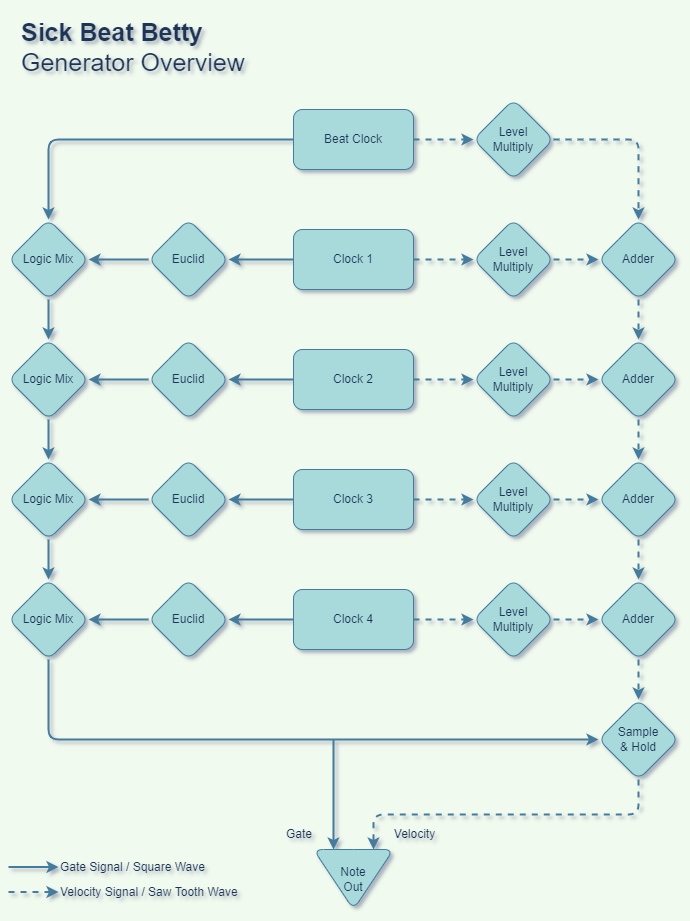

The diagram above was exported from draw.io. Its source (the exported page's mxGraphModel, read from the mxfile embedded in the PNG):
<mxGraphModel dx="874" dy="711" grid="1" gridSize="10" guides="1" tooltips="1" connect="1" arrows="1" fold="1" page="1" pageScale="1" pageWidth="850" pageHeight="1100" background="#F1FAEE" math="0" shadow="1">
  <root>
    <mxCell id="0" />
    <mxCell id="1" parent="0" />
    <mxCell id="4lVXzm_C_hOG4qP_YsCA-41" style="edgeStyle=orthogonalEdgeStyle;orthogonalLoop=1;jettySize=auto;html=1;exitX=0;exitY=0.5;exitDx=0;exitDy=0;entryX=0.5;entryY=0;entryDx=0;entryDy=0;strokeWidth=2;strokeColor=#457B9D;fontColor=#1D3557;labelBackgroundColor=#F1FAEE;" parent="1" source="4lVXzm_C_hOG4qP_YsCA-1" target="4lVXzm_C_hOG4qP_YsCA-39" edge="1">
      <mxGeometry relative="1" as="geometry" />
    </mxCell>
    <mxCell id="4lVXzm_C_hOG4qP_YsCA-1" value="Beat Clock" style="whiteSpace=wrap;html=1;rounded=1;fillColor=#A8DADC;strokeColor=#457B9D;fontColor=#1D3557;" parent="1" vertex="1">
      <mxGeometry x="367" y="119" width="120" height="60" as="geometry" />
    </mxCell>
    <mxCell id="4lVXzm_C_hOG4qP_YsCA-17" style="edgeStyle=orthogonalEdgeStyle;orthogonalLoop=1;jettySize=auto;html=1;exitX=1;exitY=0.5;exitDx=0;exitDy=0;entryX=0;entryY=0.5;entryDx=0;entryDy=0;strokeWidth=2;strokeColor=#457B9D;fontColor=#1D3557;labelBackgroundColor=#F1FAEE;dashed=1;" parent="1" source="4lVXzm_C_hOG4qP_YsCA-4" target="4lVXzm_C_hOG4qP_YsCA-12" edge="1">
      <mxGeometry relative="1" as="geometry" />
    </mxCell>
    <mxCell id="4lVXzm_C_hOG4qP_YsCA-38" style="edgeStyle=orthogonalEdgeStyle;orthogonalLoop=1;jettySize=auto;html=1;exitX=0;exitY=0.5;exitDx=0;exitDy=0;entryX=1;entryY=0.5;entryDx=0;entryDy=0;strokeWidth=2;strokeColor=#457B9D;fontColor=#1D3557;labelBackgroundColor=#F1FAEE;" parent="1" source="4lVXzm_C_hOG4qP_YsCA-4" target="4lVXzm_C_hOG4qP_YsCA-36" edge="1">
      <mxGeometry relative="1" as="geometry" />
    </mxCell>
    <mxCell id="4lVXzm_C_hOG4qP_YsCA-4" value="Clock 1" style="whiteSpace=wrap;html=1;rounded=1;fillColor=#A8DADC;strokeColor=#457B9D;fontColor=#1D3557;" parent="1" vertex="1">
      <mxGeometry x="367" y="239" width="120" height="60" as="geometry" />
    </mxCell>
    <mxCell id="4lVXzm_C_hOG4qP_YsCA-20" value="" style="edgeStyle=orthogonalEdgeStyle;orthogonalLoop=1;jettySize=auto;html=1;strokeWidth=2;strokeColor=#457B9D;fontColor=#1D3557;labelBackgroundColor=#F1FAEE;dashed=1;" parent="1" source="4lVXzm_C_hOG4qP_YsCA-5" target="4lVXzm_C_hOG4qP_YsCA-15" edge="1">
      <mxGeometry relative="1" as="geometry" />
    </mxCell>
    <mxCell id="4lVXzm_C_hOG4qP_YsCA-53" style="edgeStyle=orthogonalEdgeStyle;orthogonalLoop=1;jettySize=auto;html=1;exitX=0;exitY=0.5;exitDx=0;exitDy=0;entryX=1;entryY=0.5;entryDx=0;entryDy=0;strokeWidth=2;strokeColor=#457B9D;fontColor=#1D3557;labelBackgroundColor=#F1FAEE;" parent="1" source="4lVXzm_C_hOG4qP_YsCA-5" target="4lVXzm_C_hOG4qP_YsCA-49" edge="1">
      <mxGeometry relative="1" as="geometry" />
    </mxCell>
    <mxCell id="4lVXzm_C_hOG4qP_YsCA-5" value="Clock 4" style="whiteSpace=wrap;html=1;rounded=1;fillColor=#A8DADC;strokeColor=#457B9D;fontColor=#1D3557;" parent="1" vertex="1">
      <mxGeometry x="367" y="599" width="120" height="60" as="geometry" />
    </mxCell>
    <mxCell id="4lVXzm_C_hOG4qP_YsCA-19" value="" style="edgeStyle=orthogonalEdgeStyle;orthogonalLoop=1;jettySize=auto;html=1;strokeWidth=2;strokeColor=#457B9D;fontColor=#1D3557;labelBackgroundColor=#F1FAEE;dashed=1;" parent="1" source="4lVXzm_C_hOG4qP_YsCA-6" target="4lVXzm_C_hOG4qP_YsCA-14" edge="1">
      <mxGeometry relative="1" as="geometry" />
    </mxCell>
    <mxCell id="4lVXzm_C_hOG4qP_YsCA-52" style="edgeStyle=orthogonalEdgeStyle;orthogonalLoop=1;jettySize=auto;html=1;exitX=0;exitY=0.5;exitDx=0;exitDy=0;entryX=1;entryY=0.5;entryDx=0;entryDy=0;strokeWidth=2;strokeColor=#457B9D;fontColor=#1D3557;labelBackgroundColor=#F1FAEE;" parent="1" source="4lVXzm_C_hOG4qP_YsCA-6" target="4lVXzm_C_hOG4qP_YsCA-46" edge="1">
      <mxGeometry relative="1" as="geometry" />
    </mxCell>
    <mxCell id="4lVXzm_C_hOG4qP_YsCA-6" value="Clock 3" style="whiteSpace=wrap;html=1;rounded=1;fillColor=#A8DADC;strokeColor=#457B9D;fontColor=#1D3557;" parent="1" vertex="1">
      <mxGeometry x="367" y="479" width="120" height="60" as="geometry" />
    </mxCell>
    <mxCell id="4lVXzm_C_hOG4qP_YsCA-51" style="edgeStyle=orthogonalEdgeStyle;orthogonalLoop=1;jettySize=auto;html=1;exitX=0;exitY=0.5;exitDx=0;exitDy=0;entryX=1;entryY=0.5;entryDx=0;entryDy=0;strokeWidth=2;strokeColor=#457B9D;fontColor=#1D3557;labelBackgroundColor=#F1FAEE;" parent="1" source="4lVXzm_C_hOG4qP_YsCA-7" target="4lVXzm_C_hOG4qP_YsCA-43" edge="1">
      <mxGeometry relative="1" as="geometry" />
    </mxCell>
    <mxCell id="4lVXzm_C_hOG4qP_YsCA-7" value="Clock 2" style="whiteSpace=wrap;html=1;rounded=1;fillColor=#A8DADC;strokeColor=#457B9D;fontColor=#1D3557;" parent="1" vertex="1">
      <mxGeometry x="367" y="359" width="120" height="60" as="geometry" />
    </mxCell>
    <mxCell id="4lVXzm_C_hOG4qP_YsCA-9" value="" style="endArrow=classic;html=1;entryX=0;entryY=0.5;entryDx=0;entryDy=0;exitX=1;exitY=0.5;exitDx=0;exitDy=0;strokeWidth=2;strokeColor=#457B9D;fontColor=#1D3557;labelBackgroundColor=#F1FAEE;dashed=1;" parent="1" source="4lVXzm_C_hOG4qP_YsCA-1" target="4lVXzm_C_hOG4qP_YsCA-11" edge="1">
      <mxGeometry width="50" height="50" relative="1" as="geometry">
        <mxPoint x="517" y="179" as="sourcePoint" />
        <mxPoint x="572.4545454545455" y="162.63636363636363" as="targetPoint" />
      </mxGeometry>
    </mxCell>
    <mxCell id="4lVXzm_C_hOG4qP_YsCA-11" value="Level&lt;br&gt;Multiply" style="rhombus;whiteSpace=wrap;html=1;rounded=1;fillColor=#A8DADC;strokeColor=#457B9D;fontColor=#1D3557;" parent="1" vertex="1">
      <mxGeometry x="547.0045454545455" y="108.99636363636363" width="80" height="80" as="geometry" />
    </mxCell>
    <mxCell id="4lVXzm_C_hOG4qP_YsCA-23" value="" style="edgeStyle=orthogonalEdgeStyle;orthogonalLoop=1;jettySize=auto;html=1;strokeWidth=2;strokeColor=#457B9D;fontColor=#1D3557;labelBackgroundColor=#F1FAEE;dashed=1;" parent="1" source="4lVXzm_C_hOG4qP_YsCA-12" target="4lVXzm_C_hOG4qP_YsCA-21" edge="1">
      <mxGeometry relative="1" as="geometry" />
    </mxCell>
    <mxCell id="4lVXzm_C_hOG4qP_YsCA-12" value="Level&lt;br&gt;Multiply" style="rhombus;whiteSpace=wrap;html=1;rounded=1;fillColor=#A8DADC;strokeColor=#457B9D;fontColor=#1D3557;" parent="1" vertex="1">
      <mxGeometry x="547.0045454545455" y="228.99636363636364" width="80" height="80" as="geometry" />
    </mxCell>
    <mxCell id="4lVXzm_C_hOG4qP_YsCA-27" value="" style="edgeStyle=orthogonalEdgeStyle;orthogonalLoop=1;jettySize=auto;html=1;strokeWidth=2;strokeColor=#457B9D;fontColor=#1D3557;labelBackgroundColor=#F1FAEE;dashed=1;" parent="1" source="4lVXzm_C_hOG4qP_YsCA-13" target="4lVXzm_C_hOG4qP_YsCA-24" edge="1">
      <mxGeometry relative="1" as="geometry" />
    </mxCell>
    <mxCell id="4lVXzm_C_hOG4qP_YsCA-13" value="Level&lt;br&gt;Multiply" style="rhombus;whiteSpace=wrap;html=1;rounded=1;fillColor=#A8DADC;strokeColor=#457B9D;fontColor=#1D3557;" parent="1" vertex="1">
      <mxGeometry x="547.0045454545455" y="348.99636363636364" width="80" height="80" as="geometry" />
    </mxCell>
    <mxCell id="4lVXzm_C_hOG4qP_YsCA-28" value="" style="edgeStyle=orthogonalEdgeStyle;orthogonalLoop=1;jettySize=auto;html=1;strokeWidth=2;strokeColor=#457B9D;fontColor=#1D3557;labelBackgroundColor=#F1FAEE;dashed=1;" parent="1" source="4lVXzm_C_hOG4qP_YsCA-14" target="4lVXzm_C_hOG4qP_YsCA-25" edge="1">
      <mxGeometry relative="1" as="geometry" />
    </mxCell>
    <mxCell id="4lVXzm_C_hOG4qP_YsCA-14" value="Level&lt;br&gt;Multiply" style="rhombus;whiteSpace=wrap;html=1;rounded=1;fillColor=#A8DADC;strokeColor=#457B9D;fontColor=#1D3557;" parent="1" vertex="1">
      <mxGeometry x="547.0045454545455" y="468.99636363636364" width="80" height="80" as="geometry" />
    </mxCell>
    <mxCell id="4lVXzm_C_hOG4qP_YsCA-29" value="" style="edgeStyle=orthogonalEdgeStyle;orthogonalLoop=1;jettySize=auto;html=1;strokeWidth=2;strokeColor=#457B9D;fontColor=#1D3557;labelBackgroundColor=#F1FAEE;dashed=1;" parent="1" source="4lVXzm_C_hOG4qP_YsCA-15" target="4lVXzm_C_hOG4qP_YsCA-26" edge="1">
      <mxGeometry relative="1" as="geometry" />
    </mxCell>
    <mxCell id="4lVXzm_C_hOG4qP_YsCA-15" value="Level&lt;br&gt;Multiply" style="rhombus;whiteSpace=wrap;html=1;rounded=1;fillColor=#A8DADC;strokeColor=#457B9D;fontColor=#1D3557;" parent="1" vertex="1">
      <mxGeometry x="547.0045454545455" y="588.9963636363636" width="80" height="80" as="geometry" />
    </mxCell>
    <mxCell id="4lVXzm_C_hOG4qP_YsCA-18" value="" style="endArrow=classic;html=1;exitX=1;exitY=0.5;exitDx=0;exitDy=0;strokeWidth=2;strokeColor=#457B9D;fontColor=#1D3557;labelBackgroundColor=#F1FAEE;dashed=1;" parent="1" source="4lVXzm_C_hOG4qP_YsCA-7" edge="1">
      <mxGeometry width="50" height="50" relative="1" as="geometry">
        <mxPoint x="687" y="539" as="sourcePoint" />
        <mxPoint x="547" y="389" as="targetPoint" />
      </mxGeometry>
    </mxCell>
    <mxCell id="4lVXzm_C_hOG4qP_YsCA-30" value="" style="edgeStyle=orthogonalEdgeStyle;orthogonalLoop=1;jettySize=auto;html=1;strokeWidth=2;strokeColor=#457B9D;fontColor=#1D3557;labelBackgroundColor=#F1FAEE;dashed=1;" parent="1" source="4lVXzm_C_hOG4qP_YsCA-21" target="4lVXzm_C_hOG4qP_YsCA-24" edge="1">
      <mxGeometry relative="1" as="geometry" />
    </mxCell>
    <mxCell id="4lVXzm_C_hOG4qP_YsCA-21" value="Adder" style="rhombus;whiteSpace=wrap;html=1;rounded=1;fillColor=#A8DADC;strokeColor=#457B9D;fontColor=#1D3557;" parent="1" vertex="1">
      <mxGeometry x="672" y="229" width="80" height="80" as="geometry" />
    </mxCell>
    <mxCell id="4lVXzm_C_hOG4qP_YsCA-22" value="" style="endArrow=classic;html=1;entryX=0.5;entryY=0;entryDx=0;entryDy=0;strokeWidth=2;strokeColor=#457B9D;fontColor=#1D3557;labelBackgroundColor=#F1FAEE;dashed=1;" parent="1" target="4lVXzm_C_hOG4qP_YsCA-21" edge="1">
      <mxGeometry width="50" height="50" relative="1" as="geometry">
        <mxPoint x="627" y="149" as="sourcePoint" />
        <mxPoint x="737" y="489" as="targetPoint" />
        <Array as="points">
          <mxPoint x="712" y="149" />
        </Array>
      </mxGeometry>
    </mxCell>
    <mxCell id="4lVXzm_C_hOG4qP_YsCA-31" value="" style="edgeStyle=orthogonalEdgeStyle;orthogonalLoop=1;jettySize=auto;html=1;strokeWidth=2;strokeColor=#457B9D;fontColor=#1D3557;labelBackgroundColor=#F1FAEE;dashed=1;" parent="1" source="4lVXzm_C_hOG4qP_YsCA-24" target="4lVXzm_C_hOG4qP_YsCA-25" edge="1">
      <mxGeometry relative="1" as="geometry" />
    </mxCell>
    <mxCell id="4lVXzm_C_hOG4qP_YsCA-24" value="Adder" style="rhombus;whiteSpace=wrap;html=1;rounded=1;fillColor=#A8DADC;strokeColor=#457B9D;fontColor=#1D3557;" parent="1" vertex="1">
      <mxGeometry x="672" y="349" width="80" height="80" as="geometry" />
    </mxCell>
    <mxCell id="4lVXzm_C_hOG4qP_YsCA-32" value="" style="edgeStyle=orthogonalEdgeStyle;orthogonalLoop=1;jettySize=auto;html=1;strokeWidth=2;strokeColor=#457B9D;fontColor=#1D3557;labelBackgroundColor=#F1FAEE;dashed=1;" parent="1" source="4lVXzm_C_hOG4qP_YsCA-25" target="4lVXzm_C_hOG4qP_YsCA-26" edge="1">
      <mxGeometry relative="1" as="geometry" />
    </mxCell>
    <mxCell id="4lVXzm_C_hOG4qP_YsCA-25" value="Adder" style="rhombus;whiteSpace=wrap;html=1;rounded=1;fillColor=#A8DADC;strokeColor=#457B9D;fontColor=#1D3557;" parent="1" vertex="1">
      <mxGeometry x="672" y="469" width="80" height="80" as="geometry" />
    </mxCell>
    <mxCell id="4lVXzm_C_hOG4qP_YsCA-59" style="edgeStyle=orthogonalEdgeStyle;orthogonalLoop=1;jettySize=auto;html=1;exitX=0.5;exitY=1;exitDx=0;exitDy=0;entryX=0.5;entryY=0;entryDx=0;entryDy=0;strokeWidth=2;strokeColor=#457B9D;fontColor=#1D3557;labelBackgroundColor=#F1FAEE;dashed=1;" parent="1" source="4lVXzm_C_hOG4qP_YsCA-26" target="4lVXzm_C_hOG4qP_YsCA-58" edge="1">
      <mxGeometry relative="1" as="geometry" />
    </mxCell>
    <mxCell id="4lVXzm_C_hOG4qP_YsCA-26" value="Adder" style="rhombus;whiteSpace=wrap;html=1;rounded=1;fillColor=#A8DADC;strokeColor=#457B9D;fontColor=#1D3557;" parent="1" vertex="1">
      <mxGeometry x="672" y="589" width="80" height="80" as="geometry" />
    </mxCell>
    <mxCell id="4lVXzm_C_hOG4qP_YsCA-40" style="edgeStyle=orthogonalEdgeStyle;orthogonalLoop=1;jettySize=auto;html=1;exitX=0;exitY=0.5;exitDx=0;exitDy=0;entryX=1;entryY=0.5;entryDx=0;entryDy=0;strokeWidth=2;strokeColor=#457B9D;fontColor=#1D3557;labelBackgroundColor=#F1FAEE;" parent="1" source="4lVXzm_C_hOG4qP_YsCA-36" target="4lVXzm_C_hOG4qP_YsCA-39" edge="1">
      <mxGeometry relative="1" as="geometry" />
    </mxCell>
    <mxCell id="4lVXzm_C_hOG4qP_YsCA-36" value="Euclid" style="rhombus;whiteSpace=wrap;html=1;rounded=1;fillColor=#A8DADC;strokeColor=#457B9D;fontColor=#1D3557;" parent="1" vertex="1">
      <mxGeometry x="222" y="229" width="80" height="80" as="geometry" />
    </mxCell>
    <mxCell id="4lVXzm_C_hOG4qP_YsCA-54" style="edgeStyle=orthogonalEdgeStyle;orthogonalLoop=1;jettySize=auto;html=1;exitX=0.5;exitY=1;exitDx=0;exitDy=0;entryX=0.5;entryY=0;entryDx=0;entryDy=0;strokeWidth=2;strokeColor=#457B9D;fontColor=#1D3557;labelBackgroundColor=#F1FAEE;" parent="1" source="4lVXzm_C_hOG4qP_YsCA-39" target="4lVXzm_C_hOG4qP_YsCA-44" edge="1">
      <mxGeometry relative="1" as="geometry" />
    </mxCell>
    <mxCell id="4lVXzm_C_hOG4qP_YsCA-39" value="Logic Mix" style="rhombus;whiteSpace=wrap;html=1;rounded=1;fillColor=#A8DADC;strokeColor=#457B9D;fontColor=#1D3557;" parent="1" vertex="1">
      <mxGeometry x="82" y="229" width="80" height="80" as="geometry" />
    </mxCell>
    <mxCell id="4lVXzm_C_hOG4qP_YsCA-42" style="edgeStyle=orthogonalEdgeStyle;orthogonalLoop=1;jettySize=auto;html=1;exitX=0;exitY=0.5;exitDx=0;exitDy=0;entryX=1;entryY=0.5;entryDx=0;entryDy=0;strokeWidth=2;strokeColor=#457B9D;fontColor=#1D3557;labelBackgroundColor=#F1FAEE;" parent="1" source="4lVXzm_C_hOG4qP_YsCA-43" target="4lVXzm_C_hOG4qP_YsCA-44" edge="1">
      <mxGeometry relative="1" as="geometry" />
    </mxCell>
    <mxCell id="4lVXzm_C_hOG4qP_YsCA-43" value="Euclid" style="rhombus;whiteSpace=wrap;html=1;rounded=1;fillColor=#A8DADC;strokeColor=#457B9D;fontColor=#1D3557;" parent="1" vertex="1">
      <mxGeometry x="222" y="349" width="80" height="80" as="geometry" />
    </mxCell>
    <mxCell id="4lVXzm_C_hOG4qP_YsCA-55" style="edgeStyle=orthogonalEdgeStyle;orthogonalLoop=1;jettySize=auto;html=1;exitX=0.5;exitY=1;exitDx=0;exitDy=0;entryX=0.5;entryY=0;entryDx=0;entryDy=0;strokeWidth=2;strokeColor=#457B9D;fontColor=#1D3557;labelBackgroundColor=#F1FAEE;" parent="1" source="4lVXzm_C_hOG4qP_YsCA-44" target="4lVXzm_C_hOG4qP_YsCA-47" edge="1">
      <mxGeometry relative="1" as="geometry" />
    </mxCell>
    <mxCell id="4lVXzm_C_hOG4qP_YsCA-44" value="Logic Mix" style="rhombus;whiteSpace=wrap;html=1;rounded=1;fillColor=#A8DADC;strokeColor=#457B9D;fontColor=#1D3557;" parent="1" vertex="1">
      <mxGeometry x="82" y="349" width="80" height="80" as="geometry" />
    </mxCell>
    <mxCell id="4lVXzm_C_hOG4qP_YsCA-45" style="edgeStyle=orthogonalEdgeStyle;orthogonalLoop=1;jettySize=auto;html=1;exitX=0;exitY=0.5;exitDx=0;exitDy=0;entryX=1;entryY=0.5;entryDx=0;entryDy=0;strokeWidth=2;strokeColor=#457B9D;fontColor=#1D3557;labelBackgroundColor=#F1FAEE;" parent="1" source="4lVXzm_C_hOG4qP_YsCA-46" target="4lVXzm_C_hOG4qP_YsCA-47" edge="1">
      <mxGeometry relative="1" as="geometry" />
    </mxCell>
    <mxCell id="4lVXzm_C_hOG4qP_YsCA-46" value="Euclid" style="rhombus;whiteSpace=wrap;html=1;rounded=1;fillColor=#A8DADC;strokeColor=#457B9D;fontColor=#1D3557;" parent="1" vertex="1">
      <mxGeometry x="222" y="469" width="80" height="80" as="geometry" />
    </mxCell>
    <mxCell id="4lVXzm_C_hOG4qP_YsCA-56" style="edgeStyle=orthogonalEdgeStyle;orthogonalLoop=1;jettySize=auto;html=1;exitX=0.5;exitY=1;exitDx=0;exitDy=0;entryX=0.5;entryY=0;entryDx=0;entryDy=0;strokeWidth=2;strokeColor=#457B9D;fontColor=#1D3557;labelBackgroundColor=#F1FAEE;" parent="1" source="4lVXzm_C_hOG4qP_YsCA-47" target="4lVXzm_C_hOG4qP_YsCA-50" edge="1">
      <mxGeometry relative="1" as="geometry" />
    </mxCell>
    <mxCell id="4lVXzm_C_hOG4qP_YsCA-47" value="Logic Mix" style="rhombus;whiteSpace=wrap;html=1;rounded=1;fillColor=#A8DADC;strokeColor=#457B9D;fontColor=#1D3557;" parent="1" vertex="1">
      <mxGeometry x="82" y="469" width="80" height="80" as="geometry" />
    </mxCell>
    <mxCell id="4lVXzm_C_hOG4qP_YsCA-48" style="edgeStyle=orthogonalEdgeStyle;orthogonalLoop=1;jettySize=auto;html=1;exitX=0;exitY=0.5;exitDx=0;exitDy=0;entryX=1;entryY=0.5;entryDx=0;entryDy=0;strokeWidth=2;strokeColor=#457B9D;fontColor=#1D3557;labelBackgroundColor=#F1FAEE;" parent="1" source="4lVXzm_C_hOG4qP_YsCA-49" target="4lVXzm_C_hOG4qP_YsCA-50" edge="1">
      <mxGeometry relative="1" as="geometry" />
    </mxCell>
    <mxCell id="4lVXzm_C_hOG4qP_YsCA-49" value="Euclid" style="rhombus;whiteSpace=wrap;html=1;rounded=1;fillColor=#A8DADC;strokeColor=#457B9D;fontColor=#1D3557;" parent="1" vertex="1">
      <mxGeometry x="222" y="589" width="80" height="80" as="geometry" />
    </mxCell>
    <mxCell id="4lVXzm_C_hOG4qP_YsCA-60" style="edgeStyle=orthogonalEdgeStyle;orthogonalLoop=1;jettySize=auto;html=1;exitX=0.5;exitY=1;exitDx=0;exitDy=0;entryX=0;entryY=0.5;entryDx=0;entryDy=0;strokeWidth=2;strokeColor=#457B9D;fontColor=#1D3557;labelBackgroundColor=#F1FAEE;" parent="1" source="4lVXzm_C_hOG4qP_YsCA-50" target="4lVXzm_C_hOG4qP_YsCA-58" edge="1">
      <mxGeometry relative="1" as="geometry">
        <Array as="points">
          <mxPoint x="122" y="749" />
        </Array>
      </mxGeometry>
    </mxCell>
    <mxCell id="4lVXzm_C_hOG4qP_YsCA-50" value="Logic Mix" style="rhombus;whiteSpace=wrap;html=1;rounded=1;fillColor=#A8DADC;strokeColor=#457B9D;fontColor=#1D3557;" parent="1" vertex="1">
      <mxGeometry x="82" y="589" width="80" height="80" as="geometry" />
    </mxCell>
    <mxCell id="4lVXzm_C_hOG4qP_YsCA-62" style="edgeStyle=orthogonalEdgeStyle;orthogonalLoop=1;jettySize=auto;html=1;exitX=0.5;exitY=1;exitDx=0;exitDy=0;entryX=0;entryY=0.25;entryDx=0;entryDy=0;strokeWidth=2;strokeColor=#457B9D;fontColor=#1D3557;labelBackgroundColor=#F1FAEE;dashed=1;" parent="1" source="4lVXzm_C_hOG4qP_YsCA-58" target="4lVXzm_C_hOG4qP_YsCA-61" edge="1">
      <mxGeometry relative="1" as="geometry" />
    </mxCell>
    <mxCell id="4lVXzm_C_hOG4qP_YsCA-58" value="Sample&lt;br&gt;&amp;amp; Hold" style="rhombus;whiteSpace=wrap;html=1;rounded=1;fillColor=#A8DADC;strokeColor=#457B9D;fontColor=#1D3557;" parent="1" vertex="1">
      <mxGeometry x="672" y="709" width="80" height="80" as="geometry" />
    </mxCell>
    <mxCell id="4lVXzm_C_hOG4qP_YsCA-79" style="edgeStyle=orthogonalEdgeStyle;orthogonalLoop=1;jettySize=auto;html=1;exitX=0;exitY=0.75;exitDx=0;exitDy=0;strokeWidth=2;entryX=0;entryY=0.75;entryDx=0;entryDy=0;strokeColor=#457B9D;fontColor=#1D3557;labelBackgroundColor=#F1FAEE;" parent="1" target="4lVXzm_C_hOG4qP_YsCA-61" edge="1">
      <mxGeometry relative="1" as="geometry">
        <mxPoint x="407" y="749" as="sourcePoint" />
      </mxGeometry>
    </mxCell>
    <mxCell id="4lVXzm_C_hOG4qP_YsCA-61" value="Note&lt;br&gt;Out" style="triangle;whiteSpace=wrap;html=1;direction=south;rounded=1;fillColor=#A8DADC;strokeColor=#457B9D;fontColor=#1D3557;" parent="1" vertex="1">
      <mxGeometry x="387" y="859" width="80" height="60" as="geometry" />
    </mxCell>
    <mxCell id="4lVXzm_C_hOG4qP_YsCA-64" value="Gate" style="text;html=1;strokeColor=none;fillColor=none;align=center;verticalAlign=middle;whiteSpace=wrap;rounded=1;fontColor=#1D3557;" parent="1" vertex="1">
      <mxGeometry x="350" y="829" width="46" height="30" as="geometry" />
    </mxCell>
    <mxCell id="4lVXzm_C_hOG4qP_YsCA-65" value="Velocity" style="text;html=1;strokeColor=none;fillColor=none;align=center;verticalAlign=middle;whiteSpace=wrap;rounded=1;fontColor=#1D3557;" parent="1" vertex="1">
      <mxGeometry x="460" y="829" width="57" height="30" as="geometry" />
    </mxCell>
    <mxCell id="4lVXzm_C_hOG4qP_YsCA-68" value="" style="endArrow=classic;html=1;strokeWidth=2;strokeColor=#457B9D;fontColor=#1D3557;labelBackgroundColor=#F1FAEE;" parent="1" target="4lVXzm_C_hOG4qP_YsCA-69" edge="1">
      <mxGeometry width="50" height="50" relative="1" as="geometry">
        <mxPoint x="82" y="876.5" as="sourcePoint" />
        <mxPoint x="162" y="876.5" as="targetPoint" />
      </mxGeometry>
    </mxCell>
    <mxCell id="4lVXzm_C_hOG4qP_YsCA-69" value="Gate Signal / Square Wave" style="text;html=1;strokeColor=none;fillColor=none;align=left;verticalAlign=middle;whiteSpace=wrap;rounded=1;fontColor=#1D3557;" parent="1" vertex="1">
      <mxGeometry x="132" y="861.5" width="160" height="30" as="geometry" />
    </mxCell>
    <mxCell id="4lVXzm_C_hOG4qP_YsCA-70" value="" style="endArrow=classic;html=1;strokeWidth=2;strokeColor=#457B9D;fontColor=#1D3557;labelBackgroundColor=#F1FAEE;dashed=1;" parent="1" target="4lVXzm_C_hOG4qP_YsCA-71" edge="1">
      <mxGeometry width="50" height="50" relative="1" as="geometry">
        <mxPoint x="82" y="901.5" as="sourcePoint" />
        <mxPoint x="162" y="901.5" as="targetPoint" />
      </mxGeometry>
    </mxCell>
    <mxCell id="4lVXzm_C_hOG4qP_YsCA-71" value="Velocity Signal / Saw Tooth Wave" style="text;html=1;strokeColor=none;fillColor=none;align=left;verticalAlign=middle;whiteSpace=wrap;rounded=1;fontColor=#1D3557;" parent="1" vertex="1">
      <mxGeometry x="132" y="886.5" width="200" height="30" as="geometry" />
    </mxCell>
    <mxCell id="4lVXzm_C_hOG4qP_YsCA-84" value="&lt;h1 style=&quot;font-size: 25px&quot;&gt;&lt;font style=&quot;font-size: 25px&quot;&gt;&lt;span&gt;Sick Beat Betty&lt;br&gt;&lt;/span&gt;&lt;/font&gt;&lt;span style=&quot;font-weight: normal&quot;&gt;Generator Overview&lt;/span&gt;&lt;/h1&gt;" style="text;html=1;strokeColor=none;fillColor=none;spacing=5;spacingTop=-20;whiteSpace=wrap;overflow=hidden;rounded=0;fontColor=#1D3557;" parent="1" vertex="1">
      <mxGeometry x="90" y="20" width="310" height="80" as="geometry" />
    </mxCell>
  </root>
</mxGraphModel>